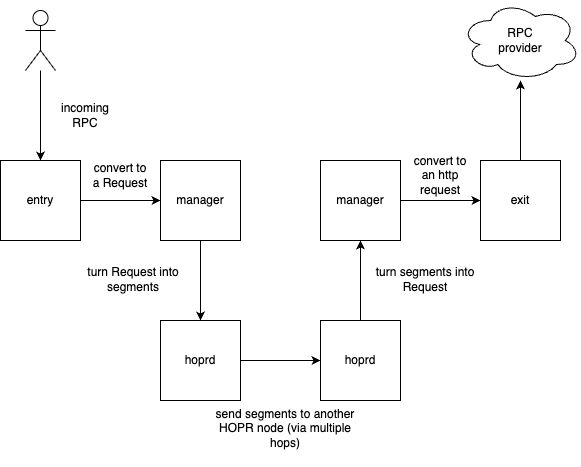

The diagram above was exported from draw.io. Its source (the exported page's mxGraphModel, read from the mxfile embedded in the PNG):
<mxGraphModel dx="1113" dy="536" grid="1" gridSize="10" guides="1" tooltips="1" connect="1" arrows="1" fold="1" page="1" pageScale="1" pageWidth="850" pageHeight="1100" math="0" shadow="0">
  <root>
    <mxCell id="0" />
    <mxCell id="1" parent="0" />
    <mxCell id="BD5uz0eBORkU5w_XO5c7-19" style="edgeStyle=orthogonalEdgeStyle;rounded=0;orthogonalLoop=1;jettySize=auto;html=1;entryX=0;entryY=0.5;entryDx=0;entryDy=0;" edge="1" parent="1" source="BD5uz0eBORkU5w_XO5c7-1" target="BD5uz0eBORkU5w_XO5c7-4">
      <mxGeometry relative="1" as="geometry" />
    </mxCell>
    <mxCell id="BD5uz0eBORkU5w_XO5c7-1" value="entry" style="whiteSpace=wrap;html=1;aspect=fixed;" vertex="1" parent="1">
      <mxGeometry x="10" y="169" width="80" height="80" as="geometry" />
    </mxCell>
    <mxCell id="BD5uz0eBORkU5w_XO5c7-16" style="edgeStyle=orthogonalEdgeStyle;rounded=0;orthogonalLoop=1;jettySize=auto;html=1;" edge="1" parent="1" source="BD5uz0eBORkU5w_XO5c7-2" target="BD5uz0eBORkU5w_XO5c7-12">
      <mxGeometry relative="1" as="geometry" />
    </mxCell>
    <mxCell id="BD5uz0eBORkU5w_XO5c7-2" value="exit" style="whiteSpace=wrap;html=1;aspect=fixed;" vertex="1" parent="1">
      <mxGeometry x="490" y="169" width="80" height="80" as="geometry" />
    </mxCell>
    <mxCell id="BD5uz0eBORkU5w_XO5c7-28" style="edgeStyle=orthogonalEdgeStyle;rounded=0;orthogonalLoop=1;jettySize=auto;html=1;entryX=0;entryY=0.5;entryDx=0;entryDy=0;" edge="1" parent="1" source="BD5uz0eBORkU5w_XO5c7-3" target="BD5uz0eBORkU5w_XO5c7-24">
      <mxGeometry relative="1" as="geometry" />
    </mxCell>
    <mxCell id="BD5uz0eBORkU5w_XO5c7-3" value="hoprd" style="whiteSpace=wrap;html=1;aspect=fixed;" vertex="1" parent="1">
      <mxGeometry x="170" y="329" width="80" height="80" as="geometry" />
    </mxCell>
    <mxCell id="BD5uz0eBORkU5w_XO5c7-22" style="edgeStyle=orthogonalEdgeStyle;rounded=0;orthogonalLoop=1;jettySize=auto;html=1;entryX=0.5;entryY=0;entryDx=0;entryDy=0;" edge="1" parent="1" source="BD5uz0eBORkU5w_XO5c7-4" target="BD5uz0eBORkU5w_XO5c7-3">
      <mxGeometry relative="1" as="geometry" />
    </mxCell>
    <mxCell id="BD5uz0eBORkU5w_XO5c7-4" value="manager" style="whiteSpace=wrap;html=1;aspect=fixed;" vertex="1" parent="1">
      <mxGeometry x="170" y="169" width="80" height="80" as="geometry" />
    </mxCell>
    <mxCell id="BD5uz0eBORkU5w_XO5c7-12" value="RPC&lt;br&gt;provider" style="ellipse;shape=cloud;whiteSpace=wrap;html=1;" vertex="1" parent="1">
      <mxGeometry x="470" y="9" width="120" height="80" as="geometry" />
    </mxCell>
    <mxCell id="BD5uz0eBORkU5w_XO5c7-15" style="edgeStyle=orthogonalEdgeStyle;rounded=0;orthogonalLoop=1;jettySize=auto;html=1;entryX=0.5;entryY=0;entryDx=0;entryDy=0;" edge="1" parent="1" source="BD5uz0eBORkU5w_XO5c7-13" target="BD5uz0eBORkU5w_XO5c7-1">
      <mxGeometry relative="1" as="geometry" />
    </mxCell>
    <mxCell id="BD5uz0eBORkU5w_XO5c7-13" value="" style="shape=umlActor;verticalLabelPosition=bottom;verticalAlign=top;html=1;outlineConnect=0;" vertex="1" parent="1">
      <mxGeometry x="35" y="19" width="30" height="60" as="geometry" />
    </mxCell>
    <mxCell id="BD5uz0eBORkU5w_XO5c7-18" value="incoming&lt;br&gt;RPC" style="text;html=1;strokeColor=none;fillColor=none;align=center;verticalAlign=middle;whiteSpace=wrap;rounded=0;" vertex="1" parent="1">
      <mxGeometry x="65" y="109" width="60" height="30" as="geometry" />
    </mxCell>
    <mxCell id="BD5uz0eBORkU5w_XO5c7-20" value="convert to&lt;br&gt;a Request" style="text;html=1;strokeColor=none;fillColor=none;align=center;verticalAlign=middle;whiteSpace=wrap;rounded=0;" vertex="1" parent="1">
      <mxGeometry x="100" y="169" width="60" height="30" as="geometry" />
    </mxCell>
    <mxCell id="BD5uz0eBORkU5w_XO5c7-23" value="turn Request into segments" style="text;html=1;strokeColor=none;fillColor=none;align=center;verticalAlign=middle;whiteSpace=wrap;rounded=0;" vertex="1" parent="1">
      <mxGeometry x="78" y="273" width="130" height="30" as="geometry" />
    </mxCell>
    <mxCell id="BD5uz0eBORkU5w_XO5c7-26" style="edgeStyle=orthogonalEdgeStyle;rounded=0;orthogonalLoop=1;jettySize=auto;html=1;entryX=0.5;entryY=1;entryDx=0;entryDy=0;" edge="1" parent="1" source="BD5uz0eBORkU5w_XO5c7-24" target="BD5uz0eBORkU5w_XO5c7-25">
      <mxGeometry relative="1" as="geometry" />
    </mxCell>
    <mxCell id="BD5uz0eBORkU5w_XO5c7-24" value="hoprd" style="whiteSpace=wrap;html=1;aspect=fixed;" vertex="1" parent="1">
      <mxGeometry x="330" y="329" width="80" height="80" as="geometry" />
    </mxCell>
    <mxCell id="BD5uz0eBORkU5w_XO5c7-27" style="edgeStyle=orthogonalEdgeStyle;rounded=0;orthogonalLoop=1;jettySize=auto;html=1;entryX=0;entryY=0.5;entryDx=0;entryDy=0;" edge="1" parent="1" source="BD5uz0eBORkU5w_XO5c7-25" target="BD5uz0eBORkU5w_XO5c7-2">
      <mxGeometry relative="1" as="geometry" />
    </mxCell>
    <mxCell id="BD5uz0eBORkU5w_XO5c7-25" value="manager" style="whiteSpace=wrap;html=1;aspect=fixed;" vertex="1" parent="1">
      <mxGeometry x="330" y="169" width="80" height="80" as="geometry" />
    </mxCell>
    <mxCell id="BD5uz0eBORkU5w_XO5c7-29" value="send segments to another HOPR node (via multiple hops)&lt;br&gt;" style="text;html=1;strokeColor=none;fillColor=none;align=center;verticalAlign=middle;whiteSpace=wrap;rounded=0;" vertex="1" parent="1">
      <mxGeometry x="220" y="399" width="150" height="75" as="geometry" />
    </mxCell>
    <mxCell id="VyK6KFxLCahJkyFRrh21-1" value="turn segments into Request" style="text;html=1;strokeColor=none;fillColor=none;align=center;verticalAlign=middle;whiteSpace=wrap;rounded=0;" vertex="1" parent="1">
      <mxGeometry x="370" y="273" width="130" height="30" as="geometry" />
    </mxCell>
    <mxCell id="VyK6KFxLCahJkyFRrh21-2" value="convert to an http request" style="text;html=1;strokeColor=none;fillColor=none;align=center;verticalAlign=middle;whiteSpace=wrap;rounded=0;" vertex="1" parent="1">
      <mxGeometry x="420" y="169" width="60" height="30" as="geometry" />
    </mxCell>
  </root>
</mxGraphModel>